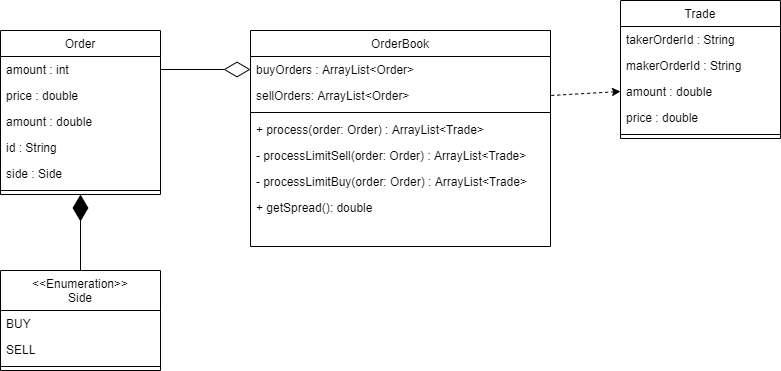

The diagram above was exported from draw.io. Its source (the exported page's mxGraphModel, read from the mxfile embedded in the PNG):
<mxGraphModel dx="1086" dy="806" grid="1" gridSize="10" guides="1" tooltips="1" connect="1" arrows="1" fold="1" page="1" pageScale="1" pageWidth="827" pageHeight="1169" math="0" shadow="0">
  <root>
    <mxCell id="WIyWlLk6GJQsqaUBKTNV-0" />
    <mxCell id="WIyWlLk6GJQsqaUBKTNV-1" parent="WIyWlLk6GJQsqaUBKTNV-0" />
    <mxCell id="zkfFHV4jXpPFQw0GAbJ--0" value="Trade" style="swimlane;fontStyle=0;align=center;verticalAlign=top;childLayout=stackLayout;horizontal=1;startSize=26;horizontalStack=0;resizeParent=1;resizeLast=0;collapsible=1;marginBottom=0;rounded=0;shadow=0;strokeWidth=1;" parent="WIyWlLk6GJQsqaUBKTNV-1" vertex="1">
      <mxGeometry x="660" y="370" width="160" height="138" as="geometry">
        <mxRectangle x="230" y="140" width="160" height="26" as="alternateBounds" />
      </mxGeometry>
    </mxCell>
    <mxCell id="zkfFHV4jXpPFQw0GAbJ--1" value="takerOrderId : String" style="text;align=left;verticalAlign=top;spacingLeft=4;spacingRight=4;overflow=hidden;rotatable=0;points=[[0,0.5],[1,0.5]];portConstraint=eastwest;" parent="zkfFHV4jXpPFQw0GAbJ--0" vertex="1">
      <mxGeometry y="26" width="160" height="26" as="geometry" />
    </mxCell>
    <mxCell id="zkfFHV4jXpPFQw0GAbJ--2" value="makerOrderId : String" style="text;align=left;verticalAlign=top;spacingLeft=4;spacingRight=4;overflow=hidden;rotatable=0;points=[[0,0.5],[1,0.5]];portConstraint=eastwest;rounded=0;shadow=0;html=0;" parent="zkfFHV4jXpPFQw0GAbJ--0" vertex="1">
      <mxGeometry y="52" width="160" height="26" as="geometry" />
    </mxCell>
    <mxCell id="zkfFHV4jXpPFQw0GAbJ--3" value="amount : double" style="text;align=left;verticalAlign=top;spacingLeft=4;spacingRight=4;overflow=hidden;rotatable=0;points=[[0,0.5],[1,0.5]];portConstraint=eastwest;rounded=0;shadow=0;html=0;" parent="zkfFHV4jXpPFQw0GAbJ--0" vertex="1">
      <mxGeometry y="78" width="160" height="26" as="geometry" />
    </mxCell>
    <mxCell id="fas96tvQaf8V27kOxSDB-0" value="price : double" style="text;align=left;verticalAlign=top;spacingLeft=4;spacingRight=4;overflow=hidden;rotatable=0;points=[[0,0.5],[1,0.5]];portConstraint=eastwest;rounded=0;shadow=0;html=0;" parent="zkfFHV4jXpPFQw0GAbJ--0" vertex="1">
      <mxGeometry y="104" width="160" height="26" as="geometry" />
    </mxCell>
    <mxCell id="zkfFHV4jXpPFQw0GAbJ--4" value="" style="line;html=1;strokeWidth=1;align=left;verticalAlign=middle;spacingTop=-1;spacingLeft=3;spacingRight=3;rotatable=0;labelPosition=right;points=[];portConstraint=eastwest;" parent="zkfFHV4jXpPFQw0GAbJ--0" vertex="1">
      <mxGeometry y="130" width="160" height="8" as="geometry" />
    </mxCell>
    <mxCell id="fas96tvQaf8V27kOxSDB-1" value="&lt;&lt;Enumeration&gt;&gt;&#10;Side&#10;&#10;" style="swimlane;fontStyle=0;align=center;verticalAlign=top;childLayout=stackLayout;horizontal=1;startSize=40;horizontalStack=0;resizeParent=1;resizeLast=0;collapsible=1;marginBottom=0;rounded=0;shadow=0;strokeWidth=1;" parent="WIyWlLk6GJQsqaUBKTNV-1" vertex="1">
      <mxGeometry x="40" y="640" width="160" height="100" as="geometry">
        <mxRectangle x="230" y="140" width="160" height="26" as="alternateBounds" />
      </mxGeometry>
    </mxCell>
    <mxCell id="fas96tvQaf8V27kOxSDB-2" value="BUY" style="text;align=left;verticalAlign=top;spacingLeft=4;spacingRight=4;overflow=hidden;rotatable=0;points=[[0,0.5],[1,0.5]];portConstraint=eastwest;" parent="fas96tvQaf8V27kOxSDB-1" vertex="1">
      <mxGeometry y="40" width="160" height="26" as="geometry" />
    </mxCell>
    <mxCell id="fas96tvQaf8V27kOxSDB-3" value="SELL" style="text;align=left;verticalAlign=top;spacingLeft=4;spacingRight=4;overflow=hidden;rotatable=0;points=[[0,0.5],[1,0.5]];portConstraint=eastwest;rounded=0;shadow=0;html=0;" parent="fas96tvQaf8V27kOxSDB-1" vertex="1">
      <mxGeometry y="66" width="160" height="26" as="geometry" />
    </mxCell>
    <mxCell id="fas96tvQaf8V27kOxSDB-6" value="" style="line;html=1;strokeWidth=1;align=left;verticalAlign=middle;spacingTop=-1;spacingLeft=3;spacingRight=3;rotatable=0;labelPosition=right;points=[];portConstraint=eastwest;" parent="fas96tvQaf8V27kOxSDB-1" vertex="1">
      <mxGeometry y="92" width="160" height="8" as="geometry" />
    </mxCell>
    <mxCell id="fas96tvQaf8V27kOxSDB-7" value="Order" style="swimlane;fontStyle=0;align=center;verticalAlign=top;childLayout=stackLayout;horizontal=1;startSize=26;horizontalStack=0;resizeParent=1;resizeLast=0;collapsible=1;marginBottom=0;rounded=0;shadow=0;strokeWidth=1;" parent="WIyWlLk6GJQsqaUBKTNV-1" vertex="1">
      <mxGeometry x="40" y="400" width="160" height="164" as="geometry">
        <mxRectangle x="230" y="140" width="160" height="26" as="alternateBounds" />
      </mxGeometry>
    </mxCell>
    <mxCell id="fas96tvQaf8V27kOxSDB-8" value="amount : int" style="text;align=left;verticalAlign=top;spacingLeft=4;spacingRight=4;overflow=hidden;rotatable=0;points=[[0,0.5],[1,0.5]];portConstraint=eastwest;" parent="fas96tvQaf8V27kOxSDB-7" vertex="1">
      <mxGeometry y="26" width="160" height="26" as="geometry" />
    </mxCell>
    <mxCell id="fas96tvQaf8V27kOxSDB-9" value="price : double" style="text;align=left;verticalAlign=top;spacingLeft=4;spacingRight=4;overflow=hidden;rotatable=0;points=[[0,0.5],[1,0.5]];portConstraint=eastwest;rounded=0;shadow=0;html=0;" parent="fas96tvQaf8V27kOxSDB-7" vertex="1">
      <mxGeometry y="52" width="160" height="26" as="geometry" />
    </mxCell>
    <mxCell id="fas96tvQaf8V27kOxSDB-10" value="amount : double" style="text;align=left;verticalAlign=top;spacingLeft=4;spacingRight=4;overflow=hidden;rotatable=0;points=[[0,0.5],[1,0.5]];portConstraint=eastwest;rounded=0;shadow=0;html=0;" parent="fas96tvQaf8V27kOxSDB-7" vertex="1">
      <mxGeometry y="78" width="160" height="26" as="geometry" />
    </mxCell>
    <mxCell id="fas96tvQaf8V27kOxSDB-11" value="id : String" style="text;align=left;verticalAlign=top;spacingLeft=4;spacingRight=4;overflow=hidden;rotatable=0;points=[[0,0.5],[1,0.5]];portConstraint=eastwest;rounded=0;shadow=0;html=0;" parent="fas96tvQaf8V27kOxSDB-7" vertex="1">
      <mxGeometry y="104" width="160" height="26" as="geometry" />
    </mxCell>
    <mxCell id="fas96tvQaf8V27kOxSDB-13" value="side : Side" style="text;align=left;verticalAlign=top;spacingLeft=4;spacingRight=4;overflow=hidden;rotatable=0;points=[[0,0.5],[1,0.5]];portConstraint=eastwest;rounded=0;shadow=0;html=0;" parent="fas96tvQaf8V27kOxSDB-7" vertex="1">
      <mxGeometry y="130" width="160" height="26" as="geometry" />
    </mxCell>
    <mxCell id="fas96tvQaf8V27kOxSDB-12" value="" style="line;html=1;strokeWidth=1;align=left;verticalAlign=middle;spacingTop=-1;spacingLeft=3;spacingRight=3;rotatable=0;labelPosition=right;points=[];portConstraint=eastwest;" parent="fas96tvQaf8V27kOxSDB-7" vertex="1">
      <mxGeometry y="156" width="160" height="8" as="geometry" />
    </mxCell>
    <mxCell id="fas96tvQaf8V27kOxSDB-14" value="OrderBook" style="swimlane;fontStyle=0;align=center;verticalAlign=top;childLayout=stackLayout;horizontal=1;startSize=26;horizontalStack=0;resizeParent=1;resizeLast=0;collapsible=1;marginBottom=0;rounded=0;shadow=0;strokeWidth=1;" parent="WIyWlLk6GJQsqaUBKTNV-1" vertex="1">
      <mxGeometry x="290" y="400" width="300" height="216" as="geometry">
        <mxRectangle x="230" y="140" width="160" height="26" as="alternateBounds" />
      </mxGeometry>
    </mxCell>
    <mxCell id="fas96tvQaf8V27kOxSDB-15" value="buyOrders : ArrayList&lt;Order&gt;" style="text;align=left;verticalAlign=top;spacingLeft=4;spacingRight=4;overflow=hidden;rotatable=0;points=[[0,0.5],[1,0.5]];portConstraint=eastwest;" parent="fas96tvQaf8V27kOxSDB-14" vertex="1">
      <mxGeometry y="26" width="300" height="26" as="geometry" />
    </mxCell>
    <mxCell id="fas96tvQaf8V27kOxSDB-21" value="sellOrders: ArrayList&lt;Order&gt;" style="text;align=left;verticalAlign=top;spacingLeft=4;spacingRight=4;overflow=hidden;rotatable=0;points=[[0,0.5],[1,0.5]];portConstraint=eastwest;" parent="fas96tvQaf8V27kOxSDB-14" vertex="1">
      <mxGeometry y="52" width="300" height="26" as="geometry" />
    </mxCell>
    <mxCell id="fas96tvQaf8V27kOxSDB-20" value="" style="line;html=1;strokeWidth=1;align=left;verticalAlign=middle;spacingTop=-1;spacingLeft=3;spacingRight=3;rotatable=0;labelPosition=right;points=[];portConstraint=eastwest;" parent="fas96tvQaf8V27kOxSDB-14" vertex="1">
      <mxGeometry y="78" width="300" height="8" as="geometry" />
    </mxCell>
    <mxCell id="fas96tvQaf8V27kOxSDB-24" value="+ process(order: Order) : ArrayList&lt;Trade&gt;" style="text;align=left;verticalAlign=top;spacingLeft=4;spacingRight=4;overflow=hidden;rotatable=0;points=[[0,0.5],[1,0.5]];portConstraint=eastwest;" parent="fas96tvQaf8V27kOxSDB-14" vertex="1">
      <mxGeometry y="86" width="300" height="26" as="geometry" />
    </mxCell>
    <mxCell id="fas96tvQaf8V27kOxSDB-25" value="- processLimitSell(order: Order) : ArrayList&lt;Trade&gt;" style="text;align=left;verticalAlign=top;spacingLeft=4;spacingRight=4;overflow=hidden;rotatable=0;points=[[0,0.5],[1,0.5]];portConstraint=eastwest;" parent="fas96tvQaf8V27kOxSDB-14" vertex="1">
      <mxGeometry y="112" width="300" height="26" as="geometry" />
    </mxCell>
    <mxCell id="fas96tvQaf8V27kOxSDB-26" value="- processLimitBuy(order: Order) : ArrayList&lt;Trade&gt;" style="text;align=left;verticalAlign=top;spacingLeft=4;spacingRight=4;overflow=hidden;rotatable=0;points=[[0,0.5],[1,0.5]];portConstraint=eastwest;" parent="fas96tvQaf8V27kOxSDB-14" vertex="1">
      <mxGeometry y="138" width="300" height="26" as="geometry" />
    </mxCell>
    <mxCell id="fas96tvQaf8V27kOxSDB-28" value="+ getSpread(): double" style="text;align=left;verticalAlign=top;spacingLeft=4;spacingRight=4;overflow=hidden;rotatable=0;points=[[0,0.5],[1,0.5]];portConstraint=eastwest;" parent="fas96tvQaf8V27kOxSDB-14" vertex="1">
      <mxGeometry y="164" width="300" height="26" as="geometry" />
    </mxCell>
    <mxCell id="fas96tvQaf8V27kOxSDB-22" value="" style="endArrow=diamondThin;endFill=1;endSize=24;html=1;entryX=0.5;entryY=1;entryDx=0;entryDy=0;" parent="WIyWlLk6GJQsqaUBKTNV-1" source="fas96tvQaf8V27kOxSDB-1" target="fas96tvQaf8V27kOxSDB-7" edge="1">
      <mxGeometry width="160" relative="1" as="geometry">
        <mxPoint x="180" y="320" as="sourcePoint" />
        <mxPoint x="126" y="562" as="targetPoint" />
      </mxGeometry>
    </mxCell>
    <mxCell id="fas96tvQaf8V27kOxSDB-23" value="" style="endArrow=diamondThin;endFill=0;endSize=24;html=1;exitX=1;exitY=0.5;exitDx=0;exitDy=0;entryX=0;entryY=0.5;entryDx=0;entryDy=0;" parent="WIyWlLk6GJQsqaUBKTNV-1" source="fas96tvQaf8V27kOxSDB-8" target="fas96tvQaf8V27kOxSDB-15" edge="1">
      <mxGeometry width="160" relative="1" as="geometry">
        <mxPoint x="210" y="440" as="sourcePoint" />
        <mxPoint x="330" y="441" as="targetPoint" />
      </mxGeometry>
    </mxCell>
    <mxCell id="fas96tvQaf8V27kOxSDB-29" value="" style="endArrow=none;dashed=1;html=1;startArrow=classic;startFill=1;entryX=1;entryY=0.5;entryDx=0;entryDy=0;exitX=0;exitY=0.5;exitDx=0;exitDy=0;" parent="WIyWlLk6GJQsqaUBKTNV-1" source="zkfFHV4jXpPFQw0GAbJ--3" target="fas96tvQaf8V27kOxSDB-21" edge="1">
      <mxGeometry width="50" height="50" relative="1" as="geometry">
        <mxPoint x="380" y="380" as="sourcePoint" />
        <mxPoint x="430" y="330" as="targetPoint" />
      </mxGeometry>
    </mxCell>
  </root>
</mxGraphModel>